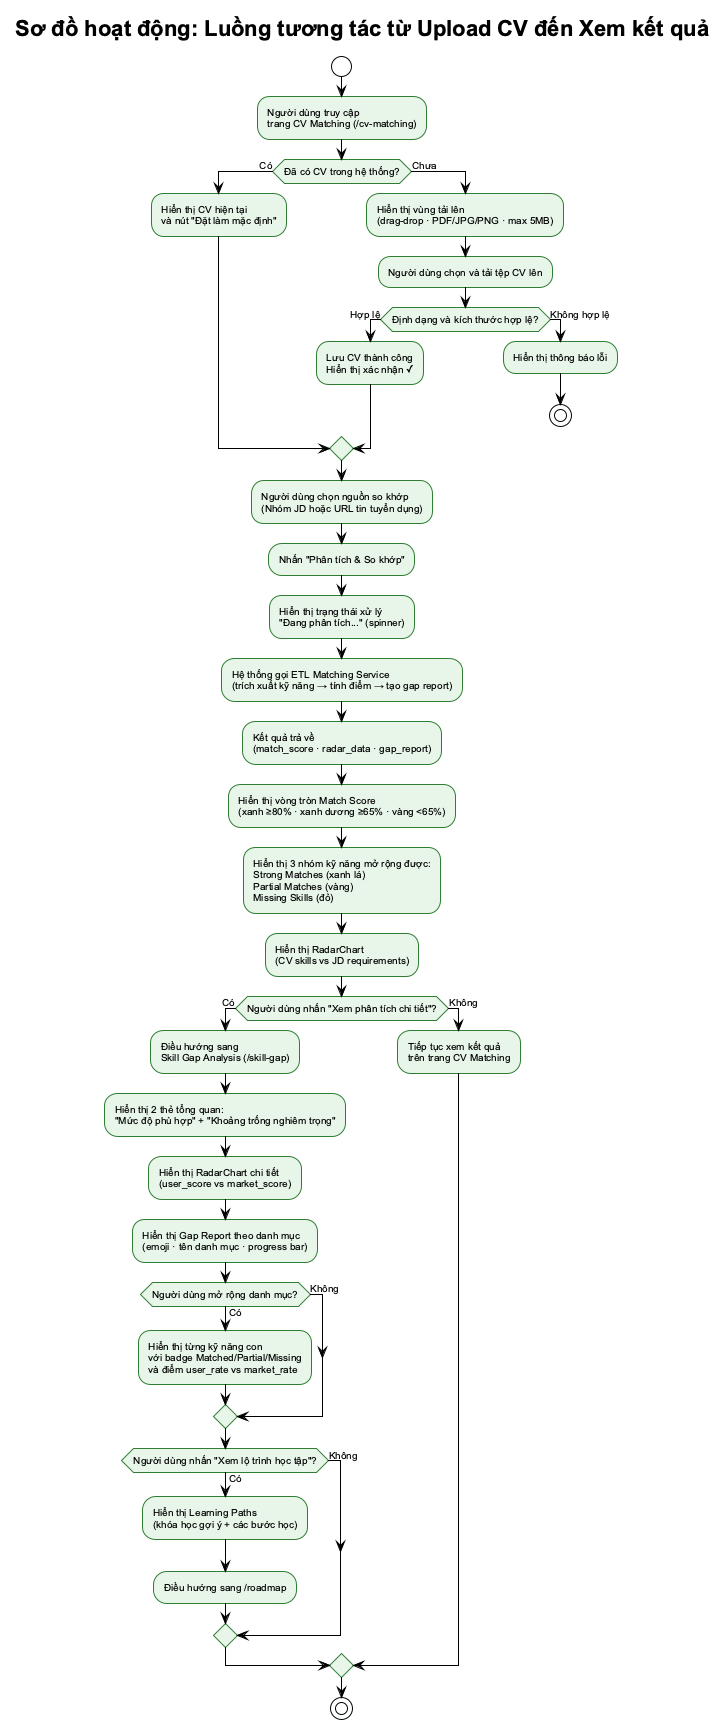

The diagram above was rendered by PlantUML. Its source (embedded in the PNG):
@startuml ui_cv_flow
!theme plain
skinparam defaultFontSize 10
skinparam defaultFontName Arial
skinparam backgroundColor #FFFFFF
skinparam activity {
    BackgroundColor #E8F5E9
    BorderColor #2E7D32
    FontSize 10
}
skinparam diamond {
    BackgroundColor #FFF8E1
    BorderColor #E65100
}

title Sơ đồ hoạt động: Luồng tương tác từ Upload CV đến Xem kết quả

start

:Người dùng truy cập\ntrang CV Matching (/cv-matching);

if (Đã có CV trong hệ thống?) then (Có)
    :Hiển thị CV hiện tại\nvà nút "Đặt làm mặc định";
else (Chưa)
    :Hiển thị vùng tải lên\n(drag-drop · PDF/JPG/PNG · max 5MB);
    :Người dùng chọn và tải tệp CV lên;
    if (Định dạng và kích thước hợp lệ?) then (Hợp lệ)
        :Lưu CV thành công\nHiển thị xác nhận ✓;
    else (Không hợp lệ)
        :Hiển thị thông báo lỗi;
        stop
    endif
endif

:Người dùng chọn nguồn so khớp\n(Nhóm JD hoặc URL tin tuyển dụng);

:Nhấn "Phân tích & So khớp";

:Hiển thị trạng thái xử lý\n"Đang phân tích..." (spinner);

:Hệ thống gọi ETL Matching Service\n(trích xuất kỹ năng → tính điểm → tạo gap report);

:Kết quả trả về\n(match_score · radar_data · gap_report);

:Hiển thị vòng tròn Match Score\n(xanh ≥80% · xanh dương ≥65% · vàng <65%);

:Hiển thị 3 nhóm kỹ năng mở rộng được:\nStrong Matches (xanh lá)\nPartial Matches (vàng)\nMissing Skills (đỏ);

:Hiển thị RadarChart\n(CV skills vs JD requirements);

if (Người dùng nhấn "Xem phân tích chi tiết"?) then (Có)
    :Điều hướng sang\nSkill Gap Analysis (/skill-gap);

    :Hiển thị 2 thẻ tổng quan:\n"Mức độ phù hợp" + "Khoảng trống nghiêm trọng";

    :Hiển thị RadarChart chi tiết\n(user_score vs market_score);

    :Hiển thị Gap Report theo danh mục\n(emoji · tên danh mục · progress bar);

    if (Người dùng mở rộng danh mục?) then (Có)
        :Hiển thị từng kỹ năng con\nvới badge Matched/Partial/Missing\nvà điểm user_rate vs market_rate;
    else (Không)
    endif

    if (Người dùng nhấn "Xem lộ trình học tập"?) then (Có)
        :Hiển thị Learning Paths\n(khóa học gợi ý + các bước học);
        :Điều hướng sang /roadmap;
    else (Không)
    endif

else (Không)
    :Tiếp tục xem kết quả\ntrên trang CV Matching;
endif

stop

@enduml